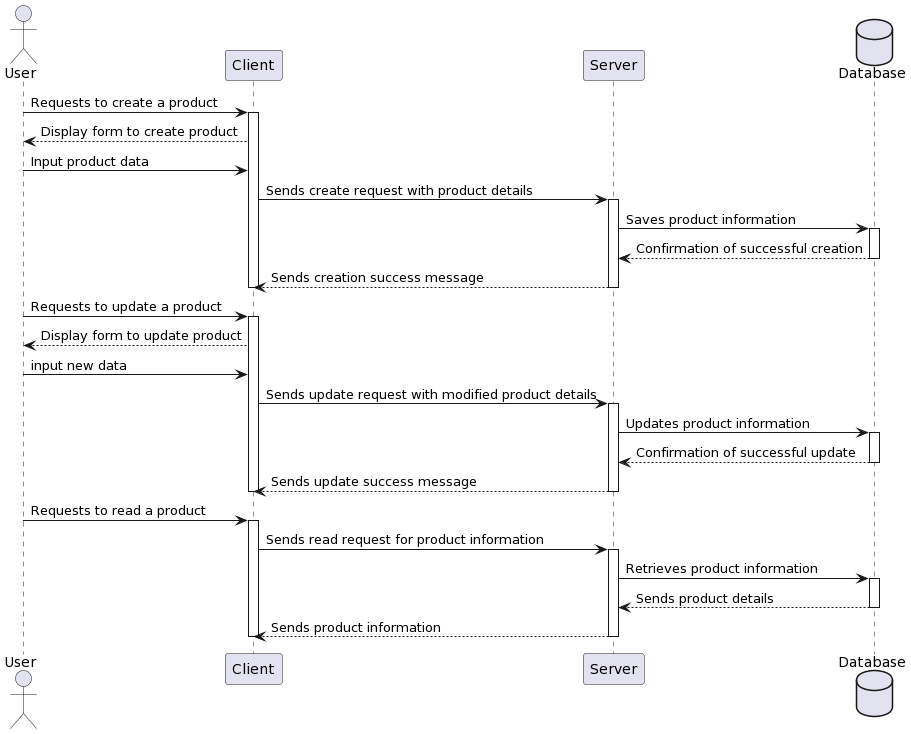

The diagram above was rendered by PlantUML. Its source (embedded in the PNG):
@startuml
actor User
participant "Client" as C
participant "Server" as S
database Database

User -> C: Requests to create a product
activate C
C --> User: Display form to create product
User -> C: Input product data
C -> S: Sends create request with product details
activate S
S -> Database: Saves product information
activate Database
Database --> S: Confirmation of successful creation
deactivate Database
S --> C: Sends creation success message
deactivate C
deactivate S

User -> C: Requests to update a product
activate C
C --> User: Display form to update product
User -> C: input new data
C -> S: Sends update request with modified product details
activate S
S -> Database: Updates product information
activate Database
Database --> S: Confirmation of successful update
deactivate Database
S --> C: Sends update success message
deactivate C
deactivate S

User -> C: Requests to read a product
activate C
C -> S: Sends read request for product information
activate S
S -> Database: Retrieves product information
activate Database
Database --> S: Sends product details
deactivate Database
S --> C: Sends product information
deactivate S
deactivate C
@enduml